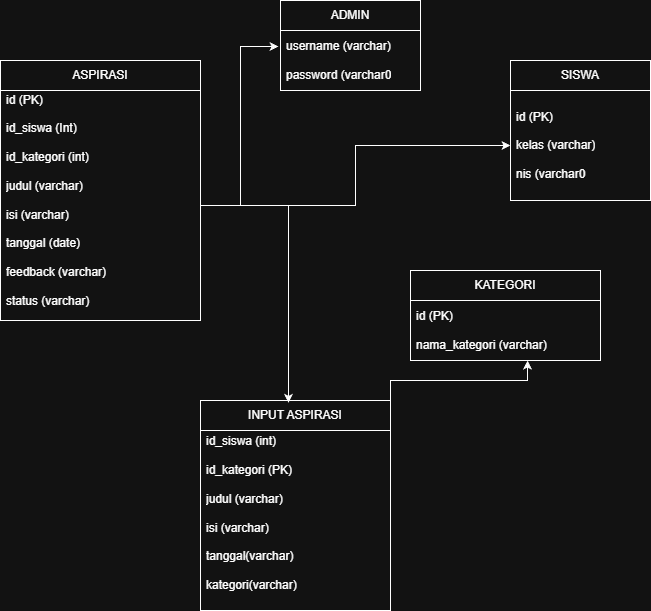

The diagram above was exported from draw.io. Its source (the exported page's mxGraphModel, read from the mxfile embedded in the PNG):
<mxGraphModel dx="866" dy="477" grid="1" gridSize="10" guides="1" tooltips="1" connect="1" arrows="1" fold="1" page="1" pageScale="1" pageWidth="827" pageHeight="1169" math="0" shadow="0">
  <root>
    <mxCell id="0" />
    <mxCell id="1" parent="0" />
    <mxCell id="DEkT5yb50PS17k93JP2S-1" parent="1" style="swimlane;fontStyle=0;childLayout=stackLayout;horizontal=1;startSize=30;horizontalStack=0;resizeParent=1;resizeParentMax=0;resizeLast=0;collapsible=1;marginBottom=0;whiteSpace=wrap;html=1;" value="ASPIRASI" vertex="1">
      <mxGeometry height="260" width="200" x="120" y="160" as="geometry">
        <mxRectangle height="30" width="100" x="40" y="80" as="alternateBounds" />
      </mxGeometry>
    </mxCell>
    <mxCell id="DEkT5yb50PS17k93JP2S-2" parent="DEkT5yb50PS17k93JP2S-1" style="text;strokeColor=none;fillColor=none;align=left;verticalAlign=middle;spacingLeft=4;spacingRight=4;overflow=hidden;points=[[0,0.5],[1,0.5]];portConstraint=eastwest;rotatable=0;whiteSpace=wrap;html=1;" value="&lt;div&gt;id (PK)&lt;/div&gt;&lt;div&gt;&lt;br&gt;&lt;/div&gt;id_siswa (Int)&lt;div&gt;&lt;br&gt;&lt;/div&gt;&lt;div&gt;id_kategori (int)&lt;/div&gt;&lt;div&gt;&lt;br&gt;&lt;/div&gt;&lt;div&gt;judul (varchar)&lt;/div&gt;&lt;div&gt;&lt;br&gt;&lt;/div&gt;&lt;div&gt;isi (varchar)&lt;/div&gt;&lt;div&gt;&lt;br&gt;&lt;/div&gt;&lt;div&gt;tanggal (date)&lt;/div&gt;&lt;div&gt;&lt;br&gt;&lt;/div&gt;&lt;div&gt;feedback (varchar)&lt;/div&gt;&lt;div&gt;&lt;br&gt;&lt;/div&gt;&lt;div&gt;status (varchar)&lt;/div&gt;&lt;div&gt;&lt;br&gt;&lt;/div&gt;" vertex="1">
      <mxGeometry height="230" width="200" y="30" as="geometry" />
    </mxCell>
    <mxCell id="DEkT5yb50PS17k93JP2S-3" parent="1" style="swimlane;fontStyle=0;childLayout=stackLayout;horizontal=1;startSize=30;horizontalStack=0;resizeParent=1;resizeParentMax=0;resizeLast=0;collapsible=1;marginBottom=0;whiteSpace=wrap;html=1;" value="ADMIN" vertex="1">
      <mxGeometry height="90" width="140" x="400" y="100" as="geometry" />
    </mxCell>
    <mxCell id="DEkT5yb50PS17k93JP2S-4" parent="DEkT5yb50PS17k93JP2S-3" style="text;strokeColor=none;fillColor=none;align=left;verticalAlign=middle;spacingLeft=4;spacingRight=4;overflow=hidden;points=[[0,0.5],[1,0.5]];portConstraint=eastwest;rotatable=0;whiteSpace=wrap;html=1;" value="username (varchar)&lt;div&gt;&lt;br&gt;&lt;/div&gt;&lt;div&gt;password (varchar0&lt;/div&gt;" vertex="1">
      <mxGeometry height="60" width="140" y="30" as="geometry" />
    </mxCell>
    <mxCell id="DEkT5yb50PS17k93JP2S-5" parent="1" style="swimlane;fontStyle=0;childLayout=stackLayout;horizontal=1;startSize=30;horizontalStack=0;resizeParent=1;resizeParentMax=0;resizeLast=0;collapsible=1;marginBottom=0;whiteSpace=wrap;html=1;" value="SISWA" vertex="1">
      <mxGeometry height="140" width="140" x="630" y="160" as="geometry" />
    </mxCell>
    <mxCell id="DEkT5yb50PS17k93JP2S-6" parent="DEkT5yb50PS17k93JP2S-5" style="text;strokeColor=none;fillColor=none;align=left;verticalAlign=middle;spacingLeft=4;spacingRight=4;overflow=hidden;points=[[0,0.5],[1,0.5]];portConstraint=eastwest;rotatable=0;whiteSpace=wrap;html=1;" value="&lt;div&gt;id (PK)&lt;/div&gt;&lt;div&gt;&lt;br&gt;&lt;/div&gt;kelas (varchar)&lt;div&gt;&lt;br&gt;&lt;/div&gt;&lt;div&gt;nis (varchar0&lt;/div&gt;" vertex="1">
      <mxGeometry height="110" width="140" y="30" as="geometry" />
    </mxCell>
    <mxCell id="DEkT5yb50PS17k93JP2S-7" parent="1" style="swimlane;fontStyle=0;childLayout=stackLayout;horizontal=1;startSize=30;horizontalStack=0;resizeParent=1;resizeParentMax=0;resizeLast=0;collapsible=1;marginBottom=0;whiteSpace=wrap;html=1;" value="KATEGORI" vertex="1">
      <mxGeometry height="90" width="190" x="530" y="370" as="geometry" />
    </mxCell>
    <mxCell id="DEkT5yb50PS17k93JP2S-8" parent="DEkT5yb50PS17k93JP2S-7" style="text;strokeColor=none;fillColor=none;align=left;verticalAlign=middle;spacingLeft=4;spacingRight=4;overflow=hidden;points=[[0,0.5],[1,0.5]];portConstraint=eastwest;rotatable=0;whiteSpace=wrap;html=1;" value="id (PK)&lt;div&gt;&lt;br&gt;&lt;/div&gt;&lt;div&gt;nama_kategori (varchar)&lt;/div&gt;" vertex="1">
      <mxGeometry height="60" width="190" y="30" as="geometry" />
    </mxCell>
    <mxCell id="DEkT5yb50PS17k93JP2S-9" parent="1" style="swimlane;fontStyle=0;childLayout=stackLayout;horizontal=1;startSize=30;horizontalStack=0;resizeParent=1;resizeParentMax=0;resizeLast=0;collapsible=1;marginBottom=0;whiteSpace=wrap;html=1;" value="INPUT ASPIRASI" vertex="1">
      <mxGeometry height="210" width="190" x="320" y="500" as="geometry" />
    </mxCell>
    <mxCell id="DEkT5yb50PS17k93JP2S-10" parent="DEkT5yb50PS17k93JP2S-9" style="text;strokeColor=none;fillColor=none;align=left;verticalAlign=middle;spacingLeft=4;spacingRight=4;overflow=hidden;points=[[0,0.5],[1,0.5]];portConstraint=eastwest;rotatable=0;whiteSpace=wrap;html=1;" value="id_siswa (int)&lt;br&gt;&lt;div&gt;&lt;br&gt;&lt;/div&gt;&lt;div&gt;id_kategori (PK)&lt;/div&gt;&lt;div&gt;&lt;br&gt;&lt;/div&gt;&lt;div&gt;judul (varchar)&lt;/div&gt;&lt;div&gt;&lt;br&gt;&lt;/div&gt;&lt;div&gt;isi (varchar)&lt;/div&gt;&lt;div&gt;&lt;br&gt;&lt;/div&gt;&lt;div&gt;tanggal(varchar)&lt;/div&gt;&lt;div&gt;&lt;br&gt;&lt;/div&gt;&lt;div&gt;kategori(varchar)&lt;/div&gt;&lt;div&gt;&lt;br&gt;&lt;/div&gt;" vertex="1">
      <mxGeometry height="180" width="190" y="30" as="geometry" />
    </mxCell>
    <mxCell id="DEkT5yb50PS17k93JP2S-11" edge="1" parent="1" source="DEkT5yb50PS17k93JP2S-2" style="edgeStyle=orthogonalEdgeStyle;rounded=0;orthogonalLoop=1;jettySize=auto;html=1;exitX=1;exitY=0.5;exitDx=0;exitDy=0;entryX=-0.014;entryY=0.267;entryDx=0;entryDy=0;entryPerimeter=0;" target="DEkT5yb50PS17k93JP2S-4">
      <mxGeometry relative="1" as="geometry" />
    </mxCell>
    <mxCell id="DEkT5yb50PS17k93JP2S-12" edge="1" parent="1" source="DEkT5yb50PS17k93JP2S-2" style="edgeStyle=orthogonalEdgeStyle;rounded=0;orthogonalLoop=1;jettySize=auto;html=1;exitX=1;exitY=0.5;exitDx=0;exitDy=0;" target="DEkT5yb50PS17k93JP2S-6">
      <mxGeometry relative="1" as="geometry" />
    </mxCell>
    <mxCell id="DEkT5yb50PS17k93JP2S-13" edge="1" parent="1" source="DEkT5yb50PS17k93JP2S-2" style="edgeStyle=orthogonalEdgeStyle;rounded=0;orthogonalLoop=1;jettySize=auto;html=1;exitX=1;exitY=0.5;exitDx=0;exitDy=0;entryX=0.463;entryY=0.011;entryDx=0;entryDy=0;entryPerimeter=0;" target="DEkT5yb50PS17k93JP2S-9">
      <mxGeometry relative="1" as="geometry" />
    </mxCell>
    <mxCell id="DEkT5yb50PS17k93JP2S-14" edge="1" parent="1" source="DEkT5yb50PS17k93JP2S-9" style="edgeStyle=orthogonalEdgeStyle;rounded=0;orthogonalLoop=1;jettySize=auto;html=1;exitX=1;exitY=0;exitDx=0;exitDy=0;entryX=0.616;entryY=1;entryDx=0;entryDy=0;entryPerimeter=0;" target="DEkT5yb50PS17k93JP2S-8">
      <mxGeometry relative="1" as="geometry" />
    </mxCell>
  </root>
</mxGraphModel>